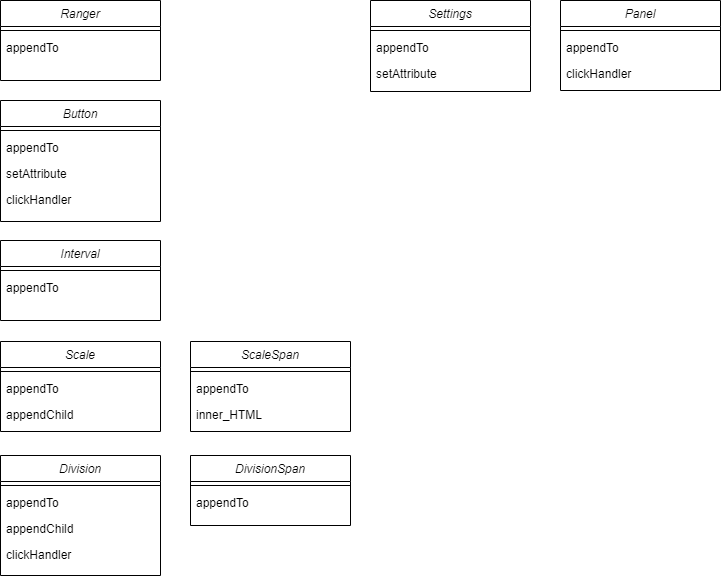

The diagram above was exported from draw.io. Its source (the exported page's mxGraphModel, read from the mxfile embedded in the PNG):
<mxGraphModel dx="1102" dy="622" grid="1" gridSize="10" guides="1" tooltips="1" connect="1" arrows="1" fold="1" page="1" pageScale="1" pageWidth="827" pageHeight="1169" math="0" shadow="0">
  <root>
    <mxCell id="0" />
    <mxCell id="1" parent="0" />
    <mxCell id="jK2L7hYgHB_cqlz21hnX-1" value="Ranger" style="swimlane;fontStyle=2;align=center;verticalAlign=top;childLayout=stackLayout;horizontal=1;startSize=26;horizontalStack=0;resizeParent=1;resizeLast=0;collapsible=1;marginBottom=0;rounded=0;shadow=0;strokeWidth=1;" parent="1" vertex="1">
      <mxGeometry x="70" y="60" width="160" height="80" as="geometry">
        <mxRectangle x="230" y="140" width="160" height="26" as="alternateBounds" />
      </mxGeometry>
    </mxCell>
    <mxCell id="jK2L7hYgHB_cqlz21hnX-2" value="" style="line;html=1;strokeWidth=1;align=left;verticalAlign=middle;spacingTop=-1;spacingLeft=3;spacingRight=3;rotatable=0;labelPosition=right;points=[];portConstraint=eastwest;" parent="jK2L7hYgHB_cqlz21hnX-1" vertex="1">
      <mxGeometry y="26" width="160" height="8" as="geometry" />
    </mxCell>
    <mxCell id="jK2L7hYgHB_cqlz21hnX-3" value="appendTo" style="text;align=left;verticalAlign=top;spacingLeft=4;spacingRight=4;overflow=hidden;rotatable=0;points=[[0,0.5],[1,0.5]];portConstraint=eastwest;" parent="jK2L7hYgHB_cqlz21hnX-1" vertex="1">
      <mxGeometry y="34" width="160" height="26" as="geometry" />
    </mxCell>
    <mxCell id="jK2L7hYgHB_cqlz21hnX-4" value="Interval" style="swimlane;fontStyle=2;align=center;verticalAlign=top;childLayout=stackLayout;horizontal=1;startSize=26;horizontalStack=0;resizeParent=1;resizeLast=0;collapsible=1;marginBottom=0;rounded=0;shadow=0;strokeWidth=1;" parent="1" vertex="1">
      <mxGeometry x="70" y="300" width="160" height="80" as="geometry">
        <mxRectangle x="230" y="140" width="160" height="26" as="alternateBounds" />
      </mxGeometry>
    </mxCell>
    <mxCell id="jK2L7hYgHB_cqlz21hnX-5" value="" style="line;html=1;strokeWidth=1;align=left;verticalAlign=middle;spacingTop=-1;spacingLeft=3;spacingRight=3;rotatable=0;labelPosition=right;points=[];portConstraint=eastwest;" parent="jK2L7hYgHB_cqlz21hnX-4" vertex="1">
      <mxGeometry y="26" width="160" height="8" as="geometry" />
    </mxCell>
    <mxCell id="jK2L7hYgHB_cqlz21hnX-6" value="appendTo" style="text;align=left;verticalAlign=top;spacingLeft=4;spacingRight=4;overflow=hidden;rotatable=0;points=[[0,0.5],[1,0.5]];portConstraint=eastwest;" parent="jK2L7hYgHB_cqlz21hnX-4" vertex="1">
      <mxGeometry y="34" width="160" height="26" as="geometry" />
    </mxCell>
    <mxCell id="jK2L7hYgHB_cqlz21hnX-7" value="Button" style="swimlane;fontStyle=2;align=center;verticalAlign=top;childLayout=stackLayout;horizontal=1;startSize=26;horizontalStack=0;resizeParent=1;resizeLast=0;collapsible=1;marginBottom=0;rounded=0;shadow=0;strokeWidth=1;" parent="1" vertex="1">
      <mxGeometry x="70" y="160" width="160" height="121" as="geometry">
        <mxRectangle x="230" y="140" width="160" height="26" as="alternateBounds" />
      </mxGeometry>
    </mxCell>
    <mxCell id="jK2L7hYgHB_cqlz21hnX-8" value="" style="line;html=1;strokeWidth=1;align=left;verticalAlign=middle;spacingTop=-1;spacingLeft=3;spacingRight=3;rotatable=0;labelPosition=right;points=[];portConstraint=eastwest;" parent="jK2L7hYgHB_cqlz21hnX-7" vertex="1">
      <mxGeometry y="26" width="160" height="8" as="geometry" />
    </mxCell>
    <mxCell id="jK2L7hYgHB_cqlz21hnX-9" value="appendTo" style="text;align=left;verticalAlign=top;spacingLeft=4;spacingRight=4;overflow=hidden;rotatable=0;points=[[0,0.5],[1,0.5]];portConstraint=eastwest;" parent="jK2L7hYgHB_cqlz21hnX-7" vertex="1">
      <mxGeometry y="34" width="160" height="26" as="geometry" />
    </mxCell>
    <mxCell id="jK2L7hYgHB_cqlz21hnX-10" value="setAttribute" style="text;align=left;verticalAlign=top;spacingLeft=4;spacingRight=4;overflow=hidden;rotatable=0;points=[[0,0.5],[1,0.5]];portConstraint=eastwest;" parent="jK2L7hYgHB_cqlz21hnX-7" vertex="1">
      <mxGeometry y="60" width="160" height="26" as="geometry" />
    </mxCell>
    <mxCell id="jK2L7hYgHB_cqlz21hnX-11" value="clickHandler" style="text;align=left;verticalAlign=top;spacingLeft=4;spacingRight=4;overflow=hidden;rotatable=0;points=[[0,0.5],[1,0.5]];portConstraint=eastwest;" parent="jK2L7hYgHB_cqlz21hnX-7" vertex="1">
      <mxGeometry y="86" width="160" height="26" as="geometry" />
    </mxCell>
    <mxCell id="jK2L7hYgHB_cqlz21hnX-12" value="Scale" style="swimlane;fontStyle=2;align=center;verticalAlign=top;childLayout=stackLayout;horizontal=1;startSize=26;horizontalStack=0;resizeParent=1;resizeLast=0;collapsible=1;marginBottom=0;rounded=0;shadow=0;strokeWidth=1;" parent="1" vertex="1">
      <mxGeometry x="70" y="401" width="160" height="90" as="geometry">
        <mxRectangle x="230" y="140" width="160" height="26" as="alternateBounds" />
      </mxGeometry>
    </mxCell>
    <mxCell id="jK2L7hYgHB_cqlz21hnX-13" value="" style="line;html=1;strokeWidth=1;align=left;verticalAlign=middle;spacingTop=-1;spacingLeft=3;spacingRight=3;rotatable=0;labelPosition=right;points=[];portConstraint=eastwest;" parent="jK2L7hYgHB_cqlz21hnX-12" vertex="1">
      <mxGeometry y="26" width="160" height="8" as="geometry" />
    </mxCell>
    <mxCell id="jK2L7hYgHB_cqlz21hnX-14" value="appendTo" style="text;align=left;verticalAlign=top;spacingLeft=4;spacingRight=4;overflow=hidden;rotatable=0;points=[[0,0.5],[1,0.5]];portConstraint=eastwest;" parent="jK2L7hYgHB_cqlz21hnX-12" vertex="1">
      <mxGeometry y="34" width="160" height="26" as="geometry" />
    </mxCell>
    <mxCell id="jK2L7hYgHB_cqlz21hnX-15" value="appendChild" style="text;align=left;verticalAlign=top;spacingLeft=4;spacingRight=4;overflow=hidden;rotatable=0;points=[[0,0.5],[1,0.5]];portConstraint=eastwest;" parent="jK2L7hYgHB_cqlz21hnX-12" vertex="1">
      <mxGeometry y="60" width="160" height="26" as="geometry" />
    </mxCell>
    <mxCell id="jK2L7hYgHB_cqlz21hnX-16" value="ScaleSpan" style="swimlane;fontStyle=2;align=center;verticalAlign=top;childLayout=stackLayout;horizontal=1;startSize=26;horizontalStack=0;resizeParent=1;resizeLast=0;collapsible=1;marginBottom=0;rounded=0;shadow=0;strokeWidth=1;" parent="1" vertex="1">
      <mxGeometry x="260" y="401" width="160" height="90" as="geometry">
        <mxRectangle x="230" y="140" width="160" height="26" as="alternateBounds" />
      </mxGeometry>
    </mxCell>
    <mxCell id="jK2L7hYgHB_cqlz21hnX-17" value="" style="line;html=1;strokeWidth=1;align=left;verticalAlign=middle;spacingTop=-1;spacingLeft=3;spacingRight=3;rotatable=0;labelPosition=right;points=[];portConstraint=eastwest;" parent="jK2L7hYgHB_cqlz21hnX-16" vertex="1">
      <mxGeometry y="26" width="160" height="8" as="geometry" />
    </mxCell>
    <mxCell id="jK2L7hYgHB_cqlz21hnX-18" value="appendTo" style="text;align=left;verticalAlign=top;spacingLeft=4;spacingRight=4;overflow=hidden;rotatable=0;points=[[0,0.5],[1,0.5]];portConstraint=eastwest;" parent="jK2L7hYgHB_cqlz21hnX-16" vertex="1">
      <mxGeometry y="34" width="160" height="26" as="geometry" />
    </mxCell>
    <mxCell id="jK2L7hYgHB_cqlz21hnX-19" value="inner_HTML" style="text;align=left;verticalAlign=top;spacingLeft=4;spacingRight=4;overflow=hidden;rotatable=0;points=[[0,0.5],[1,0.5]];portConstraint=eastwest;" parent="jK2L7hYgHB_cqlz21hnX-16" vertex="1">
      <mxGeometry y="60" width="160" height="26" as="geometry" />
    </mxCell>
    <mxCell id="jK2L7hYgHB_cqlz21hnX-20" value="Division" style="swimlane;fontStyle=2;align=center;verticalAlign=top;childLayout=stackLayout;horizontal=1;startSize=26;horizontalStack=0;resizeParent=1;resizeLast=0;collapsible=1;marginBottom=0;rounded=0;shadow=0;strokeWidth=1;" parent="1" vertex="1">
      <mxGeometry x="70" y="515" width="160" height="120" as="geometry">
        <mxRectangle x="230" y="140" width="160" height="26" as="alternateBounds" />
      </mxGeometry>
    </mxCell>
    <mxCell id="jK2L7hYgHB_cqlz21hnX-21" value="" style="line;html=1;strokeWidth=1;align=left;verticalAlign=middle;spacingTop=-1;spacingLeft=3;spacingRight=3;rotatable=0;labelPosition=right;points=[];portConstraint=eastwest;" parent="jK2L7hYgHB_cqlz21hnX-20" vertex="1">
      <mxGeometry y="26" width="160" height="8" as="geometry" />
    </mxCell>
    <mxCell id="jK2L7hYgHB_cqlz21hnX-22" value="appendTo" style="text;align=left;verticalAlign=top;spacingLeft=4;spacingRight=4;overflow=hidden;rotatable=0;points=[[0,0.5],[1,0.5]];portConstraint=eastwest;" parent="jK2L7hYgHB_cqlz21hnX-20" vertex="1">
      <mxGeometry y="34" width="160" height="26" as="geometry" />
    </mxCell>
    <mxCell id="jK2L7hYgHB_cqlz21hnX-23" value="appendChild" style="text;align=left;verticalAlign=top;spacingLeft=4;spacingRight=4;overflow=hidden;rotatable=0;points=[[0,0.5],[1,0.5]];portConstraint=eastwest;" parent="jK2L7hYgHB_cqlz21hnX-20" vertex="1">
      <mxGeometry y="60" width="160" height="26" as="geometry" />
    </mxCell>
    <mxCell id="jK2L7hYgHB_cqlz21hnX-24" value="clickHandler" style="text;align=left;verticalAlign=top;spacingLeft=4;spacingRight=4;overflow=hidden;rotatable=0;points=[[0,0.5],[1,0.5]];portConstraint=eastwest;" parent="jK2L7hYgHB_cqlz21hnX-20" vertex="1">
      <mxGeometry y="86" width="160" height="26" as="geometry" />
    </mxCell>
    <mxCell id="jK2L7hYgHB_cqlz21hnX-25" value="DivisionSpan" style="swimlane;fontStyle=2;align=center;verticalAlign=top;childLayout=stackLayout;horizontal=1;startSize=26;horizontalStack=0;resizeParent=1;resizeLast=0;collapsible=1;marginBottom=0;rounded=0;shadow=0;strokeWidth=1;" parent="1" vertex="1">
      <mxGeometry x="260" y="515" width="160" height="70" as="geometry">
        <mxRectangle x="230" y="140" width="160" height="26" as="alternateBounds" />
      </mxGeometry>
    </mxCell>
    <mxCell id="jK2L7hYgHB_cqlz21hnX-26" value="" style="line;html=1;strokeWidth=1;align=left;verticalAlign=middle;spacingTop=-1;spacingLeft=3;spacingRight=3;rotatable=0;labelPosition=right;points=[];portConstraint=eastwest;" parent="jK2L7hYgHB_cqlz21hnX-25" vertex="1">
      <mxGeometry y="26" width="160" height="8" as="geometry" />
    </mxCell>
    <mxCell id="jK2L7hYgHB_cqlz21hnX-27" value="appendTo" style="text;align=left;verticalAlign=top;spacingLeft=4;spacingRight=4;overflow=hidden;rotatable=0;points=[[0,0.5],[1,0.5]];portConstraint=eastwest;" parent="jK2L7hYgHB_cqlz21hnX-25" vertex="1">
      <mxGeometry y="34" width="160" height="26" as="geometry" />
    </mxCell>
    <mxCell id="jK2L7hYgHB_cqlz21hnX-28" value="Panel" style="swimlane;fontStyle=2;align=center;verticalAlign=top;childLayout=stackLayout;horizontal=1;startSize=26;horizontalStack=0;resizeParent=1;resizeLast=0;collapsible=1;marginBottom=0;rounded=0;shadow=0;strokeWidth=1;" parent="1" vertex="1">
      <mxGeometry x="630" y="60" width="160" height="90" as="geometry">
        <mxRectangle x="230" y="140" width="160" height="26" as="alternateBounds" />
      </mxGeometry>
    </mxCell>
    <mxCell id="jK2L7hYgHB_cqlz21hnX-29" value="" style="line;html=1;strokeWidth=1;align=left;verticalAlign=middle;spacingTop=-1;spacingLeft=3;spacingRight=3;rotatable=0;labelPosition=right;points=[];portConstraint=eastwest;" parent="jK2L7hYgHB_cqlz21hnX-28" vertex="1">
      <mxGeometry y="26" width="160" height="8" as="geometry" />
    </mxCell>
    <mxCell id="jK2L7hYgHB_cqlz21hnX-30" value="appendTo" style="text;align=left;verticalAlign=top;spacingLeft=4;spacingRight=4;overflow=hidden;rotatable=0;points=[[0,0.5],[1,0.5]];portConstraint=eastwest;" parent="jK2L7hYgHB_cqlz21hnX-28" vertex="1">
      <mxGeometry y="34" width="160" height="26" as="geometry" />
    </mxCell>
    <mxCell id="jK2L7hYgHB_cqlz21hnX-31" value="clickHandler" style="text;align=left;verticalAlign=top;spacingLeft=4;spacingRight=4;overflow=hidden;rotatable=0;points=[[0,0.5],[1,0.5]];portConstraint=eastwest;" parent="jK2L7hYgHB_cqlz21hnX-28" vertex="1">
      <mxGeometry y="60" width="160" height="26" as="geometry" />
    </mxCell>
    <mxCell id="jK2L7hYgHB_cqlz21hnX-32" value="Settings" style="swimlane;fontStyle=2;align=center;verticalAlign=top;childLayout=stackLayout;horizontal=1;startSize=26;horizontalStack=0;resizeParent=1;resizeLast=0;collapsible=1;marginBottom=0;rounded=0;shadow=0;strokeWidth=1;" parent="1" vertex="1">
      <mxGeometry x="440" y="60" width="160" height="91" as="geometry">
        <mxRectangle x="230" y="140" width="160" height="26" as="alternateBounds" />
      </mxGeometry>
    </mxCell>
    <mxCell id="jK2L7hYgHB_cqlz21hnX-33" value="" style="line;html=1;strokeWidth=1;align=left;verticalAlign=middle;spacingTop=-1;spacingLeft=3;spacingRight=3;rotatable=0;labelPosition=right;points=[];portConstraint=eastwest;" parent="jK2L7hYgHB_cqlz21hnX-32" vertex="1">
      <mxGeometry y="26" width="160" height="8" as="geometry" />
    </mxCell>
    <mxCell id="jK2L7hYgHB_cqlz21hnX-34" value="appendTo" style="text;align=left;verticalAlign=top;spacingLeft=4;spacingRight=4;overflow=hidden;rotatable=0;points=[[0,0.5],[1,0.5]];portConstraint=eastwest;" parent="jK2L7hYgHB_cqlz21hnX-32" vertex="1">
      <mxGeometry y="34" width="160" height="26" as="geometry" />
    </mxCell>
    <mxCell id="jK2L7hYgHB_cqlz21hnX-35" value="setAttribute" style="text;align=left;verticalAlign=top;spacingLeft=4;spacingRight=4;overflow=hidden;rotatable=0;points=[[0,0.5],[1,0.5]];portConstraint=eastwest;" parent="jK2L7hYgHB_cqlz21hnX-32" vertex="1">
      <mxGeometry y="60" width="160" height="26" as="geometry" />
    </mxCell>
  </root>
</mxGraphModel>